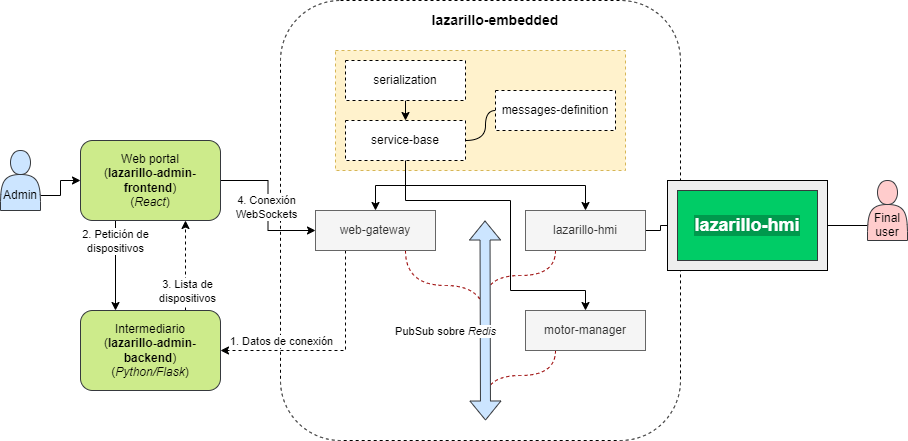

The diagram above was exported from draw.io. Its source (the exported page's mxGraphModel, read from the mxfile embedded in the PNG):
<mxGraphModel dx="1276" dy="1136" grid="1" gridSize="10" guides="1" tooltips="1" connect="1" arrows="1" fold="1" page="1" pageScale="1" pageWidth="827" pageHeight="1169" math="0" shadow="0">
  <root>
    <mxCell id="0" />
    <mxCell id="1" parent="0" />
    <mxCell id="DNS06o-oBsqswFKDRdYN-3" value="" style="rounded=1;whiteSpace=wrap;html=1;dashed=1;shadow=0;glass=0;" parent="1" vertex="1">
      <mxGeometry x="440" y="60" width="400" height="440" as="geometry" />
    </mxCell>
    <mxCell id="DNS06o-oBsqswFKDRdYN-4" style="edgeStyle=orthogonalEdgeStyle;rounded=0;orthogonalLoop=1;jettySize=auto;html=1;exitX=1;exitY=0.75;exitDx=0;exitDy=0;entryX=0;entryY=0.5;entryDx=0;entryDy=0;" parent="1" source="DNS06o-oBsqswFKDRdYN-1" target="DNS06o-oBsqswFKDRdYN-2" edge="1">
      <mxGeometry relative="1" as="geometry" />
    </mxCell>
    <mxCell id="DNS06o-oBsqswFKDRdYN-1" value="&lt;br&gt;&lt;br&gt;Admin" style="shape=actor;whiteSpace=wrap;html=1;fillColor=#cce5ff;strokeColor=#36393d;" parent="1" vertex="1">
      <mxGeometry x="160" y="210" width="40" height="60" as="geometry" />
    </mxCell>
    <mxCell id="DNS06o-oBsqswFKDRdYN-6" style="edgeStyle=orthogonalEdgeStyle;rounded=0;orthogonalLoop=1;jettySize=auto;html=1;exitX=1;exitY=0.5;exitDx=0;exitDy=0;entryX=0;entryY=0.5;entryDx=0;entryDy=0;" parent="1" source="DNS06o-oBsqswFKDRdYN-2" target="DNS06o-oBsqswFKDRdYN-5" edge="1">
      <mxGeometry relative="1" as="geometry">
        <mxPoint x="414" y="340" as="sourcePoint" />
      </mxGeometry>
    </mxCell>
    <mxCell id="J6BBehDKlYRXD4JEuBhD-1" value="4. Conexión&lt;br&gt;WebSockets" style="edgeLabel;html=1;align=center;verticalAlign=middle;resizable=0;points=[];" parent="DNS06o-oBsqswFKDRdYN-6" connectable="0" vertex="1">
      <mxGeometry x="0.2087" y="-2" relative="1" as="geometry">
        <mxPoint y="-14" as="offset" />
      </mxGeometry>
    </mxCell>
    <mxCell id="J6BBehDKlYRXD4JEuBhD-5" style="edgeStyle=orthogonalEdgeStyle;rounded=0;orthogonalLoop=1;jettySize=auto;html=1;exitX=0.25;exitY=1;exitDx=0;exitDy=0;entryX=0.25;entryY=0;entryDx=0;entryDy=0;" parent="1" source="DNS06o-oBsqswFKDRdYN-2" target="J6BBehDKlYRXD4JEuBhD-2" edge="1">
      <mxGeometry relative="1" as="geometry" />
    </mxCell>
    <mxCell id="J6BBehDKlYRXD4JEuBhD-6" value="2. Petición de&lt;br&gt;dispositivos" style="edgeLabel;html=1;align=center;verticalAlign=middle;resizable=0;points=[];" parent="J6BBehDKlYRXD4JEuBhD-5" connectable="0" vertex="1">
      <mxGeometry x="0.2444" y="-1" relative="1" as="geometry">
        <mxPoint y="-36" as="offset" />
      </mxGeometry>
    </mxCell>
    <mxCell id="DNS06o-oBsqswFKDRdYN-2" value="Web portal&lt;br&gt;(&lt;b&gt;lazarillo-admin-frontend&lt;/b&gt;)&lt;br&gt;(&lt;i&gt;React&lt;/i&gt;)" style="rounded=1;whiteSpace=wrap;html=1;fillColor=#cdeb8b;strokeColor=#36393d;" parent="1" vertex="1">
      <mxGeometry x="240" y="200" width="140" height="80" as="geometry" />
    </mxCell>
    <mxCell id="DNS06o-oBsqswFKDRdYN-12" style="edgeStyle=orthogonalEdgeStyle;orthogonalLoop=1;jettySize=auto;html=1;exitX=0.75;exitY=1;exitDx=0;exitDy=0;endArrow=none;endFill=0;curved=1;dashed=1;fillColor=#f8cecc;strokeColor=#990000;" parent="1" source="DNS06o-oBsqswFKDRdYN-5" edge="1">
      <mxGeometry relative="1" as="geometry">
        <mxPoint x="645" y="380" as="targetPoint" />
      </mxGeometry>
    </mxCell>
    <mxCell id="J6BBehDKlYRXD4JEuBhD-3" style="edgeStyle=orthogonalEdgeStyle;rounded=0;orthogonalLoop=1;jettySize=auto;html=1;exitX=0.25;exitY=1;exitDx=0;exitDy=0;entryX=1;entryY=0.5;entryDx=0;entryDy=0;dashed=1;" parent="1" source="DNS06o-oBsqswFKDRdYN-5" target="J6BBehDKlYRXD4JEuBhD-2" edge="1">
      <mxGeometry relative="1" as="geometry" />
    </mxCell>
    <mxCell id="J6BBehDKlYRXD4JEuBhD-4" value="1. Datos de conexión" style="edgeLabel;html=1;align=center;verticalAlign=middle;resizable=0;points=[];" parent="J6BBehDKlYRXD4JEuBhD-3" connectable="0" vertex="1">
      <mxGeometry x="0.4696" relative="1" as="geometry">
        <mxPoint y="-10" as="offset" />
      </mxGeometry>
    </mxCell>
    <mxCell id="DNS06o-oBsqswFKDRdYN-5" value="web-gateway" style="rounded=0;whiteSpace=wrap;html=1;shadow=0;glass=0;fillColor=#f5f5f5;strokeColor=#666666;fontColor=#333333;" parent="1" vertex="1">
      <mxGeometry x="475" y="270" width="120" height="40" as="geometry" />
    </mxCell>
    <mxCell id="DNS06o-oBsqswFKDRdYN-7" value="&lt;b&gt;&lt;font style=&quot;font-size: 14px;&quot;&gt;lazarillo-embedded&lt;/font&gt;&lt;/b&gt;" style="text;html=1;strokeColor=none;fillColor=none;align=center;verticalAlign=middle;whiteSpace=wrap;rounded=0;shadow=0;glass=0;" parent="1" vertex="1">
      <mxGeometry x="475" y="60" width="360" height="40" as="geometry" />
    </mxCell>
    <mxCell id="DNS06o-oBsqswFKDRdYN-14" style="edgeStyle=orthogonalEdgeStyle;orthogonalLoop=1;jettySize=auto;html=1;exitX=0.25;exitY=1;exitDx=0;exitDy=0;endArrow=none;endFill=0;curved=1;fillColor=#f8cecc;strokeColor=#990000;dashed=1;" parent="1" source="DNS06o-oBsqswFKDRdYN-13" edge="1">
      <mxGeometry relative="1" as="geometry">
        <mxPoint x="645" y="360" as="targetPoint" />
      </mxGeometry>
    </mxCell>
    <mxCell id="DNS06o-oBsqswFKDRdYN-24" style="edgeStyle=orthogonalEdgeStyle;rounded=0;orthogonalLoop=1;jettySize=auto;html=1;exitX=1;exitY=0.5;exitDx=0;exitDy=0;entryX=0;entryY=0.5;entryDx=0;entryDy=0;fontSize=18;fontColor=#FFFFFF;endArrow=none;endFill=0;strokeColor=default;" parent="1" source="DNS06o-oBsqswFKDRdYN-13" target="DNS06o-oBsqswFKDRdYN-22" edge="1">
      <mxGeometry relative="1" as="geometry">
        <Array as="points">
          <mxPoint x="820" y="290" />
        </Array>
      </mxGeometry>
    </mxCell>
    <mxCell id="DNS06o-oBsqswFKDRdYN-13" value="lazarillo-hmi" style="rounded=0;whiteSpace=wrap;html=1;shadow=0;glass=0;fillColor=#f5f5f5;strokeColor=#666666;fontColor=#333333;" parent="1" vertex="1">
      <mxGeometry x="685" y="270" width="120" height="40" as="geometry" />
    </mxCell>
    <mxCell id="DNS06o-oBsqswFKDRdYN-25" value="" style="group" parent="1" connectable="0" vertex="1">
      <mxGeometry x="827" y="240" width="160" height="90" as="geometry" />
    </mxCell>
    <mxCell id="DNS06o-oBsqswFKDRdYN-22" value="" style="rounded=0;whiteSpace=wrap;html=1;shadow=0;glass=0;fillColor=#eeeeee;strokeColor=default;" parent="DNS06o-oBsqswFKDRdYN-25" vertex="1">
      <mxGeometry width="160" height="90" as="geometry" />
    </mxCell>
    <mxCell id="DNS06o-oBsqswFKDRdYN-23" value="lazarillo-hmi" style="rounded=0;whiteSpace=wrap;html=1;shadow=0;glass=0;strokeColor=#36393d;fillColor=#00CC66;fontStyle=1;fontColor=#FFFFFF;fontSize=18;labelBackgroundColor=#00994D;labelBorderColor=none;" parent="DNS06o-oBsqswFKDRdYN-25" vertex="1">
      <mxGeometry x="10" y="10" width="140" height="70" as="geometry" />
    </mxCell>
    <mxCell id="DNS06o-oBsqswFKDRdYN-27" style="edgeStyle=orthogonalEdgeStyle;rounded=0;orthogonalLoop=1;jettySize=auto;html=1;exitX=0;exitY=0.75;exitDx=0;exitDy=0;entryX=1;entryY=0.5;entryDx=0;entryDy=0;fontSize=12;fontColor=#000000;endArrow=none;endFill=0;strokeColor=default;" parent="1" source="DNS06o-oBsqswFKDRdYN-26" target="DNS06o-oBsqswFKDRdYN-22" edge="1">
      <mxGeometry relative="1" as="geometry" />
    </mxCell>
    <mxCell id="DNS06o-oBsqswFKDRdYN-26" value="&lt;br&gt;&lt;br&gt;Final&lt;br&gt;user" style="shape=actor;whiteSpace=wrap;html=1;rounded=1;shadow=0;glass=0;labelBackgroundColor=none;labelBorderColor=none;fontSize=12;strokeColor=#36393d;fillColor=#ffcccc;fontColor=#000000;" parent="1" vertex="1">
      <mxGeometry x="1027" y="240" width="40" height="60" as="geometry" />
    </mxCell>
    <mxCell id="EZcQDnTAs9H0_pW3Mjy9-5" style="edgeStyle=orthogonalEdgeStyle;rounded=0;orthogonalLoop=1;jettySize=auto;html=1;exitX=0.25;exitY=1;exitDx=0;exitDy=0;dashed=1;endArrow=none;endFill=0;strokeColor=#990000;curved=1;" parent="1" source="EZcQDnTAs9H0_pW3Mjy9-4" edge="1">
      <mxGeometry relative="1" as="geometry">
        <mxPoint x="645" y="460" as="targetPoint" />
      </mxGeometry>
    </mxCell>
    <mxCell id="EZcQDnTAs9H0_pW3Mjy9-4" value="motor-manager" style="rounded=0;whiteSpace=wrap;html=1;shadow=0;glass=0;fillColor=#f5f5f5;fontColor=#333333;strokeColor=#666666;" parent="1" vertex="1">
      <mxGeometry x="685" y="370" width="120" height="40" as="geometry" />
    </mxCell>
    <mxCell id="J6BBehDKlYRXD4JEuBhD-7" style="edgeStyle=orthogonalEdgeStyle;rounded=0;orthogonalLoop=1;jettySize=auto;html=1;exitX=0.75;exitY=0;exitDx=0;exitDy=0;entryX=0.75;entryY=1;entryDx=0;entryDy=0;dashed=1;" parent="1" source="J6BBehDKlYRXD4JEuBhD-2" target="DNS06o-oBsqswFKDRdYN-2" edge="1">
      <mxGeometry relative="1" as="geometry" />
    </mxCell>
    <mxCell id="J6BBehDKlYRXD4JEuBhD-8" value="3. Lista de&lt;br&gt;dispositivos" style="edgeLabel;html=1;align=center;verticalAlign=middle;resizable=0;points=[];" parent="J6BBehDKlYRXD4JEuBhD-7" connectable="0" vertex="1">
      <mxGeometry x="0.2444" y="-1" relative="1" as="geometry">
        <mxPoint y="36" as="offset" />
      </mxGeometry>
    </mxCell>
    <mxCell id="J6BBehDKlYRXD4JEuBhD-2" value="Intermediario&lt;br&gt;(&lt;b&gt;lazarillo-admin-backend&lt;/b&gt;)&lt;br&gt;(&lt;i&gt;Python/Flask&lt;/i&gt;)" style="rounded=1;whiteSpace=wrap;html=1;fillColor=#cdeb8b;strokeColor=#36393d;" parent="1" vertex="1">
      <mxGeometry x="240" y="370" width="140" height="80" as="geometry" />
    </mxCell>
    <mxCell id="DNS06o-oBsqswFKDRdYN-10" value="" style="shape=flexArrow;endArrow=classic;startArrow=classic;html=1;rounded=0;fillColor=#cce5ff;strokeColor=#36393d;" parent="1" edge="1">
      <mxGeometry width="100" height="100" relative="1" as="geometry">
        <mxPoint x="645" y="480" as="sourcePoint" />
        <mxPoint x="644.5" y="280" as="targetPoint" />
      </mxGeometry>
    </mxCell>
    <mxCell id="DNS06o-oBsqswFKDRdYN-11" value="PubSub sobre &lt;i&gt;Redis&lt;/i&gt;" style="edgeLabel;html=1;align=center;verticalAlign=middle;resizable=0;points=[];" parent="DNS06o-oBsqswFKDRdYN-10" connectable="0" vertex="1">
      <mxGeometry x="0.2231" y="1" relative="1" as="geometry">
        <mxPoint x="-39" y="32" as="offset" />
      </mxGeometry>
    </mxCell>
    <mxCell id="DNS06o-oBsqswFKDRdYN-17" value="" style="rounded=0;whiteSpace=wrap;html=1;shadow=0;glass=0;dashed=1;fillColor=#fff2cc;strokeColor=#d6b656;" parent="1" vertex="1">
      <mxGeometry x="495" y="110" width="290" height="120" as="geometry" />
    </mxCell>
    <mxCell id="DNS06o-oBsqswFKDRdYN-16" value="messages-definition" style="rounded=0;whiteSpace=wrap;html=1;shadow=0;glass=0;dashed=1;" parent="1" vertex="1">
      <mxGeometry x="655" y="150" width="120" height="40" as="geometry" />
    </mxCell>
    <mxCell id="DNS06o-oBsqswFKDRdYN-18" style="edgeStyle=orthogonalEdgeStyle;curved=1;orthogonalLoop=1;jettySize=auto;html=1;exitX=1;exitY=0.5;exitDx=0;exitDy=0;entryX=0;entryY=0.5;entryDx=0;entryDy=0;endArrow=none;endFill=0;" parent="1" source="DNS06o-oBsqswFKDRdYN-8" target="DNS06o-oBsqswFKDRdYN-16" edge="1">
      <mxGeometry relative="1" as="geometry" />
    </mxCell>
    <mxCell id="FW3Me1cUpyQEiv7GEDLT-3" style="edgeStyle=orthogonalEdgeStyle;rounded=0;orthogonalLoop=1;jettySize=auto;html=1;exitX=0.5;exitY=1;exitDx=0;exitDy=0;entryX=0.5;entryY=0;entryDx=0;entryDy=0;" edge="1" parent="1" source="DNS06o-oBsqswFKDRdYN-8" target="DNS06o-oBsqswFKDRdYN-5">
      <mxGeometry relative="1" as="geometry" />
    </mxCell>
    <mxCell id="FW3Me1cUpyQEiv7GEDLT-4" style="edgeStyle=orthogonalEdgeStyle;rounded=0;orthogonalLoop=1;jettySize=auto;html=1;exitX=0.5;exitY=1;exitDx=0;exitDy=0;entryX=0.5;entryY=0;entryDx=0;entryDy=0;" edge="1" parent="1" source="DNS06o-oBsqswFKDRdYN-8" target="DNS06o-oBsqswFKDRdYN-13">
      <mxGeometry relative="1" as="geometry" />
    </mxCell>
    <mxCell id="FW3Me1cUpyQEiv7GEDLT-5" style="edgeStyle=orthogonalEdgeStyle;rounded=0;orthogonalLoop=1;jettySize=auto;html=1;exitX=0.5;exitY=1;exitDx=0;exitDy=0;entryX=0.5;entryY=0;entryDx=0;entryDy=0;" edge="1" parent="1" source="DNS06o-oBsqswFKDRdYN-8" target="EZcQDnTAs9H0_pW3Mjy9-4">
      <mxGeometry relative="1" as="geometry">
        <Array as="points">
          <mxPoint x="565" y="260" />
          <mxPoint x="670" y="260" />
          <mxPoint x="670" y="350" />
          <mxPoint x="745" y="350" />
        </Array>
      </mxGeometry>
    </mxCell>
    <mxCell id="DNS06o-oBsqswFKDRdYN-8" value="service-base" style="rounded=0;whiteSpace=wrap;html=1;shadow=0;glass=0;dashed=1;" parent="1" vertex="1">
      <mxGeometry x="505" y="180" width="120" height="40" as="geometry" />
    </mxCell>
    <mxCell id="FW3Me1cUpyQEiv7GEDLT-2" style="edgeStyle=orthogonalEdgeStyle;rounded=0;orthogonalLoop=1;jettySize=auto;html=1;exitX=0.5;exitY=1;exitDx=0;exitDy=0;entryX=0.5;entryY=0;entryDx=0;entryDy=0;" edge="1" parent="1" source="FW3Me1cUpyQEiv7GEDLT-1" target="DNS06o-oBsqswFKDRdYN-8">
      <mxGeometry relative="1" as="geometry" />
    </mxCell>
    <mxCell id="FW3Me1cUpyQEiv7GEDLT-1" value="serialization" style="rounded=0;whiteSpace=wrap;html=1;shadow=0;glass=0;dashed=1;" vertex="1" parent="1">
      <mxGeometry x="505" y="120" width="120" height="40" as="geometry" />
    </mxCell>
  </root>
</mxGraphModel>